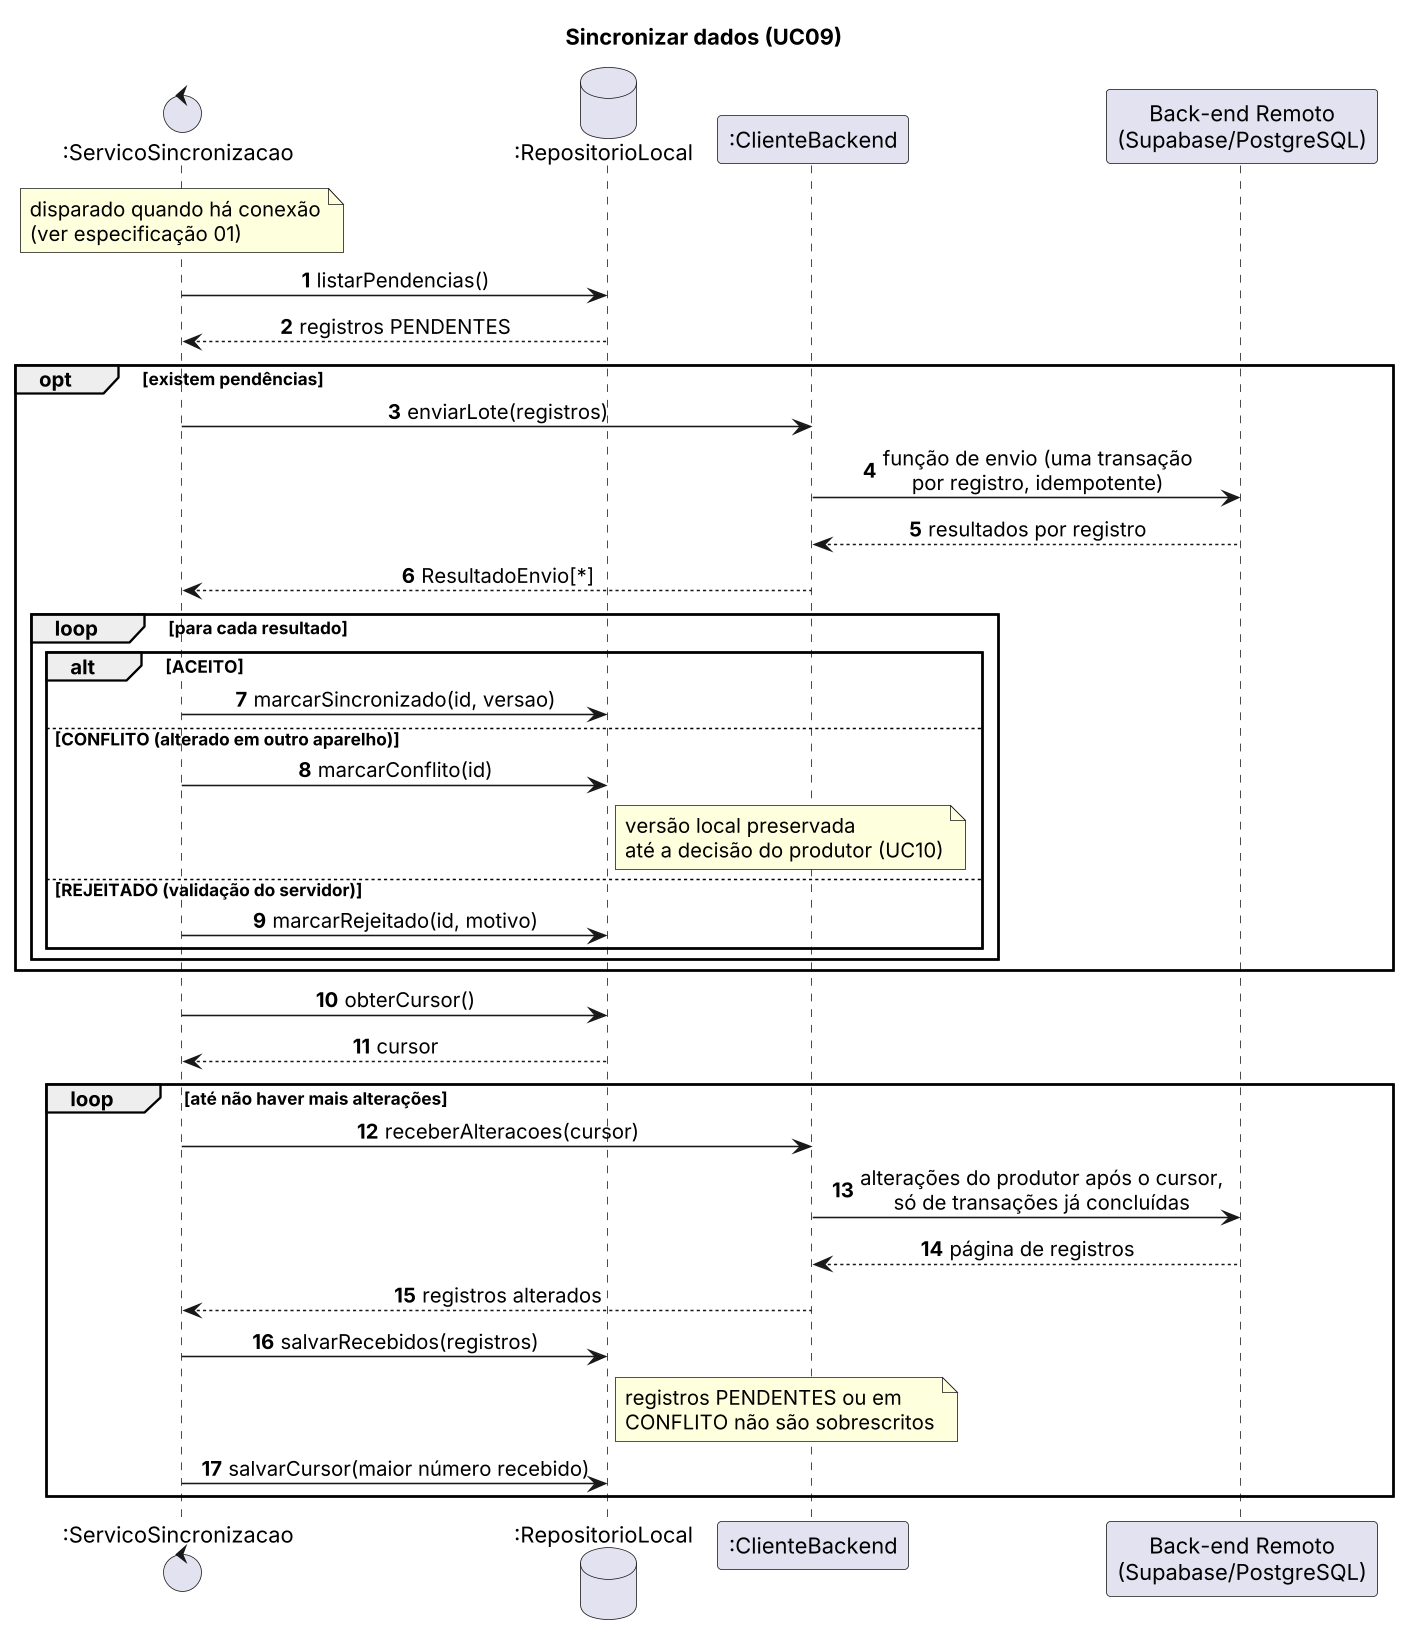

The diagram above was rendered by PlantUML. Its source (embedded in the PNG):
@startuml seq-sincronizar
skinparam dpi 150
skinparam defaultFontName Arial
skinparam shadowing false
skinparam sequenceMessageAlign center
autonumber
title Sincronizar dados (UC09)

control ":ServicoSincronizacao" as S
database ":RepositorioLocal" as R
participant ":ClienteBackend" as C
participant "Back-end Remoto\n(Supabase/PostgreSQL)" as BE

note over S : disparado quando há conexão\n(ver especificação 01)
S -> R : listarPendencias()
R --> S : registros PENDENTES
opt existem pendências
  S -> C : enviarLote(registros)
  C -> BE : função de envio (uma transação\npor registro, idempotente)
  BE --> C : resultados por registro
  C --> S : ResultadoEnvio[*]
  loop para cada resultado
    alt ACEITO
      S -> R : marcarSincronizado(id, versao)
    else CONFLITO (alterado em outro aparelho)
      S -> R : marcarConflito(id)
      note right of R : versão local preservada\naté a decisão do produtor (UC10)
    else REJEITADO (validação do servidor)
      S -> R : marcarRejeitado(id, motivo)
    end
  end
end
S -> R : obterCursor()
R --> S : cursor
loop até não haver mais alterações
  S -> C : receberAlteracoes(cursor)
  C -> BE : alterações do produtor após o cursor,\nsó de transações já concluídas
  BE --> C : página de registros
  C --> S : registros alterados
  S -> R : salvarRecebidos(registros)
  note right of R : registros PENDENTES ou em\nCONFLITO não são sobrescritos
  S -> R : salvarCursor(maior número recebido)
end
@enduml